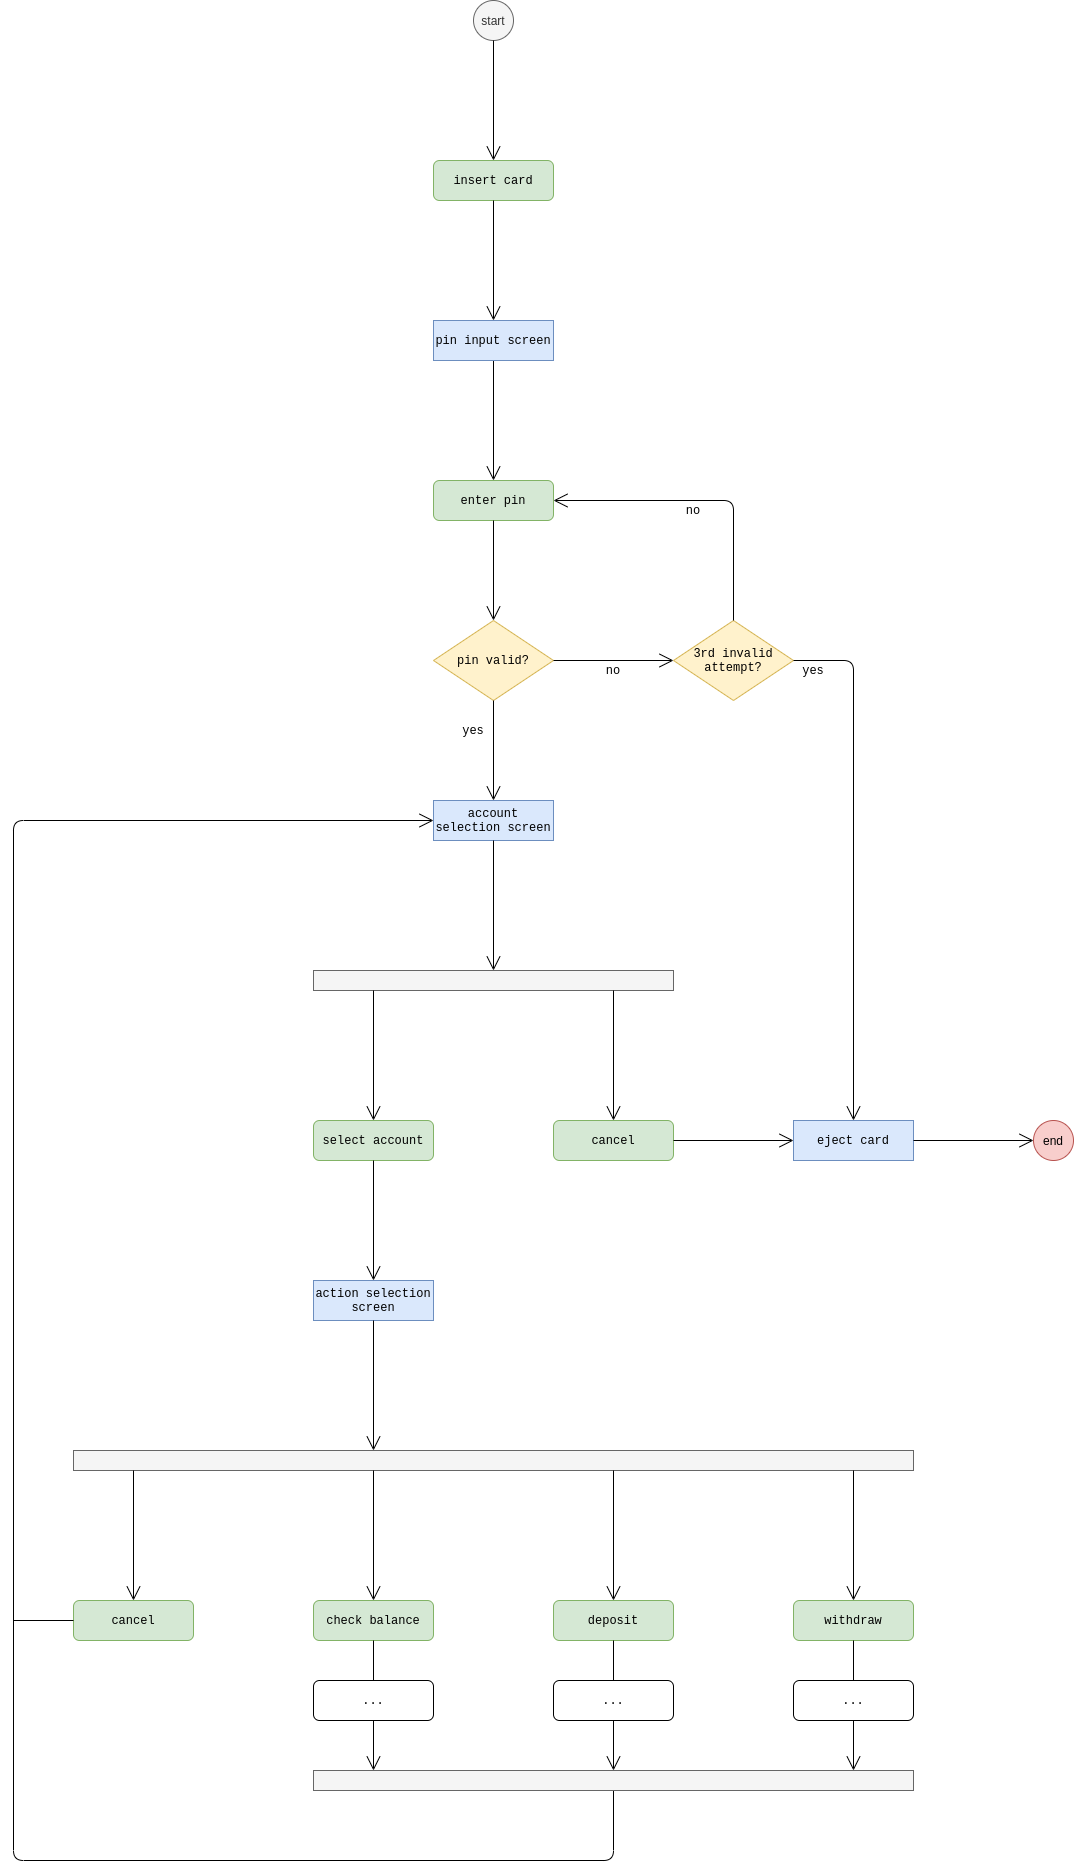

The diagram above was exported from draw.io. Its source (the exported page's mxGraphModel, read from the mxfile embedded in the PNG):
<mxGraphModel dx="2200" dy="1813" grid="1" gridSize="10" guides="1" tooltips="1" connect="1" arrows="1" fold="1" page="1" pageScale="1" pageWidth="850" pageHeight="1100" math="0" shadow="0">
  <root>
    <mxCell id="0" />
    <mxCell id="1" parent="0" />
    <mxCell id="f5XlnGI-PrZ9Zr5Y0vNG-1" value="start" style="ellipse;whiteSpace=wrap;html=1;aspect=fixed;fillColor=#f5f5f5;strokeColor=#666666;fontColor=#333333;" vertex="1" parent="1">
      <mxGeometry x="80" y="-120" width="40" height="40" as="geometry" />
    </mxCell>
    <mxCell id="f5XlnGI-PrZ9Zr5Y0vNG-2" value="insert card" style="rounded=1;whiteSpace=wrap;html=1;fontFamily=Courier New;fillColor=#d5e8d4;strokeColor=#82b366;" vertex="1" parent="1">
      <mxGeometry x="40" y="40" width="120" height="40" as="geometry" />
    </mxCell>
    <mxCell id="f5XlnGI-PrZ9Zr5Y0vNG-3" value="enter pin" style="rounded=1;whiteSpace=wrap;html=1;fontFamily=Courier New;fillColor=#d5e8d4;strokeColor=#82b366;" vertex="1" parent="1">
      <mxGeometry x="40" y="360" width="120" height="40" as="geometry" />
    </mxCell>
    <mxCell id="f5XlnGI-PrZ9Zr5Y0vNG-4" value="pin valid?" style="rhombus;whiteSpace=wrap;html=1;fontFamily=Courier New;fillColor=#fff2cc;strokeColor=#d6b656;" vertex="1" parent="1">
      <mxGeometry x="40" y="500" width="120" height="80" as="geometry" />
    </mxCell>
    <mxCell id="f5XlnGI-PrZ9Zr5Y0vNG-8" value="account selection screen" style="rounded=0;whiteSpace=wrap;html=1;fontFamily=Courier New;fillColor=#dae8fc;strokeColor=#6c8ebf;" vertex="1" parent="1">
      <mxGeometry x="40" y="680" width="120" height="40" as="geometry" />
    </mxCell>
    <mxCell id="f5XlnGI-PrZ9Zr5Y0vNG-9" value="action selection screen" style="rounded=0;whiteSpace=wrap;html=1;fontFamily=Courier New;fillColor=#dae8fc;strokeColor=#6c8ebf;" vertex="1" parent="1">
      <mxGeometry x="-80" y="1160" width="120" height="40" as="geometry" />
    </mxCell>
    <mxCell id="f5XlnGI-PrZ9Zr5Y0vNG-10" value="3rd invalid attempt?" style="rhombus;whiteSpace=wrap;html=1;fontFamily=Courier New;fillColor=#fff2cc;strokeColor=#d6b656;" vertex="1" parent="1">
      <mxGeometry x="280" y="500" width="120" height="80" as="geometry" />
    </mxCell>
    <mxCell id="f5XlnGI-PrZ9Zr5Y0vNG-11" value="eject card" style="rounded=0;whiteSpace=wrap;html=1;fontFamily=Courier New;fillColor=#dae8fc;strokeColor=#6c8ebf;" vertex="1" parent="1">
      <mxGeometry x="400" y="1000" width="120" height="40" as="geometry" />
    </mxCell>
    <mxCell id="f5XlnGI-PrZ9Zr5Y0vNG-14" value="" style="rounded=0;whiteSpace=wrap;html=1;fontFamily=Courier New;fillColor=#f5f5f5;strokeColor=#666666;fontColor=#333333;" vertex="1" parent="1">
      <mxGeometry x="-80" y="850" width="360" height="20" as="geometry" />
    </mxCell>
    <mxCell id="f5XlnGI-PrZ9Zr5Y0vNG-15" value="select account" style="rounded=1;whiteSpace=wrap;html=1;fontFamily=Courier New;fillColor=#d5e8d4;strokeColor=#82b366;" vertex="1" parent="1">
      <mxGeometry x="-80" y="1000" width="120" height="40" as="geometry" />
    </mxCell>
    <mxCell id="f5XlnGI-PrZ9Zr5Y0vNG-16" value="cancel" style="rounded=1;whiteSpace=wrap;html=1;fontFamily=Courier New;fillColor=#d5e8d4;strokeColor=#82b366;" vertex="1" parent="1">
      <mxGeometry x="160" y="1000" width="120" height="40" as="geometry" />
    </mxCell>
    <mxCell id="f5XlnGI-PrZ9Zr5Y0vNG-17" value="" style="rounded=0;whiteSpace=wrap;html=1;fontFamily=Courier New;fillColor=#f5f5f5;strokeColor=#666666;fontColor=#333333;" vertex="1" parent="1">
      <mxGeometry x="-320" y="1330" width="840" height="20" as="geometry" />
    </mxCell>
    <mxCell id="f5XlnGI-PrZ9Zr5Y0vNG-18" value="check balance" style="rounded=1;whiteSpace=wrap;html=1;fontFamily=Courier New;fillColor=#d5e8d4;strokeColor=#82b366;" vertex="1" parent="1">
      <mxGeometry x="-80" y="1480" width="120" height="40" as="geometry" />
    </mxCell>
    <mxCell id="f5XlnGI-PrZ9Zr5Y0vNG-19" value="deposit" style="rounded=1;whiteSpace=wrap;html=1;fontFamily=Courier New;fillColor=#d5e8d4;strokeColor=#82b366;" vertex="1" parent="1">
      <mxGeometry x="160" y="1480" width="120" height="40" as="geometry" />
    </mxCell>
    <mxCell id="f5XlnGI-PrZ9Zr5Y0vNG-20" value="withdraw" style="rounded=1;whiteSpace=wrap;html=1;fontFamily=Courier New;fillColor=#d5e8d4;strokeColor=#82b366;" vertex="1" parent="1">
      <mxGeometry x="400" y="1480" width="120" height="40" as="geometry" />
    </mxCell>
    <mxCell id="f5XlnGI-PrZ9Zr5Y0vNG-21" value="cancel" style="rounded=1;whiteSpace=wrap;html=1;fontFamily=Courier New;fillColor=#d5e8d4;strokeColor=#82b366;" vertex="1" parent="1">
      <mxGeometry x="-320" y="1480" width="120" height="40" as="geometry" />
    </mxCell>
    <mxCell id="f5XlnGI-PrZ9Zr5Y0vNG-22" value="" style="endArrow=open;endFill=1;endSize=12;html=1;fontFamily=Courier New;exitX=0.5;exitY=1;exitDx=0;exitDy=0;entryX=0;entryY=0.5;entryDx=0;entryDy=0;" edge="1" parent="1" source="f5XlnGI-PrZ9Zr5Y0vNG-37" target="f5XlnGI-PrZ9Zr5Y0vNG-8">
      <mxGeometry width="160" relative="1" as="geometry">
        <mxPoint x="-10" y="1330" as="sourcePoint" />
        <mxPoint x="150" y="1330" as="targetPoint" />
        <Array as="points">
          <mxPoint x="220" y="1740" />
          <mxPoint x="-380" y="1740" />
          <mxPoint x="-380" y="700" />
        </Array>
      </mxGeometry>
    </mxCell>
    <mxCell id="f5XlnGI-PrZ9Zr5Y0vNG-23" value="" style="endArrow=open;endFill=1;endSize=12;html=1;fontFamily=Courier New;exitX=0.5;exitY=1;exitDx=0;exitDy=0;" edge="1" parent="1" source="f5XlnGI-PrZ9Zr5Y0vNG-8">
      <mxGeometry width="160" relative="1" as="geometry">
        <mxPoint x="-10" y="960" as="sourcePoint" />
        <mxPoint x="100" y="850" as="targetPoint" />
      </mxGeometry>
    </mxCell>
    <mxCell id="f5XlnGI-PrZ9Zr5Y0vNG-24" value="" style="endArrow=open;endFill=1;endSize=12;html=1;fontFamily=Courier New;" edge="1" parent="1">
      <mxGeometry width="160" relative="1" as="geometry">
        <mxPoint x="-20" y="870" as="sourcePoint" />
        <mxPoint x="-20" y="1000" as="targetPoint" />
      </mxGeometry>
    </mxCell>
    <mxCell id="f5XlnGI-PrZ9Zr5Y0vNG-27" value="" style="endArrow=open;endFill=1;endSize=12;html=1;fontFamily=Courier New;" edge="1" parent="1">
      <mxGeometry width="160" relative="1" as="geometry">
        <mxPoint x="220" y="870" as="sourcePoint" />
        <mxPoint x="220" y="1000" as="targetPoint" />
      </mxGeometry>
    </mxCell>
    <mxCell id="f5XlnGI-PrZ9Zr5Y0vNG-28" value="" style="endArrow=open;endFill=1;endSize=12;html=1;fontFamily=Courier New;exitX=0.5;exitY=1;exitDx=0;exitDy=0;entryX=0.5;entryY=0;entryDx=0;entryDy=0;" edge="1" parent="1" source="f5XlnGI-PrZ9Zr5Y0vNG-15" target="f5XlnGI-PrZ9Zr5Y0vNG-9">
      <mxGeometry width="160" relative="1" as="geometry">
        <mxPoint x="-10" y="880" as="sourcePoint" />
        <mxPoint x="-10" y="1010" as="targetPoint" />
      </mxGeometry>
    </mxCell>
    <mxCell id="f5XlnGI-PrZ9Zr5Y0vNG-29" value="" style="endArrow=open;endFill=1;endSize=12;html=1;fontFamily=Courier New;" edge="1" parent="1">
      <mxGeometry width="160" relative="1" as="geometry">
        <mxPoint x="-20" y="1200" as="sourcePoint" />
        <mxPoint x="-20" y="1330" as="targetPoint" />
      </mxGeometry>
    </mxCell>
    <mxCell id="f5XlnGI-PrZ9Zr5Y0vNG-30" value="" style="endArrow=open;endFill=1;endSize=12;html=1;fontFamily=Courier New;" edge="1" parent="1">
      <mxGeometry width="160" relative="1" as="geometry">
        <mxPoint x="-260" y="1350" as="sourcePoint" />
        <mxPoint x="-260" y="1480" as="targetPoint" />
      </mxGeometry>
    </mxCell>
    <mxCell id="f5XlnGI-PrZ9Zr5Y0vNG-31" value="" style="endArrow=open;endFill=1;endSize=12;html=1;fontFamily=Courier New;" edge="1" parent="1">
      <mxGeometry width="160" relative="1" as="geometry">
        <mxPoint x="220" y="1350" as="sourcePoint" />
        <mxPoint x="220" y="1480" as="targetPoint" />
      </mxGeometry>
    </mxCell>
    <mxCell id="f5XlnGI-PrZ9Zr5Y0vNG-32" value="" style="endArrow=open;endFill=1;endSize=12;html=1;fontFamily=Courier New;" edge="1" parent="1">
      <mxGeometry width="160" relative="1" as="geometry">
        <mxPoint x="460" y="1350" as="sourcePoint" />
        <mxPoint x="460" y="1480" as="targetPoint" />
      </mxGeometry>
    </mxCell>
    <mxCell id="f5XlnGI-PrZ9Zr5Y0vNG-33" value="" style="endArrow=open;endFill=1;endSize=12;html=1;fontFamily=Courier New;" edge="1" parent="1">
      <mxGeometry width="160" relative="1" as="geometry">
        <mxPoint x="-20" y="1350" as="sourcePoint" />
        <mxPoint x="-20" y="1480" as="targetPoint" />
      </mxGeometry>
    </mxCell>
    <mxCell id="f5XlnGI-PrZ9Zr5Y0vNG-34" value="" style="endArrow=open;endFill=1;endSize=12;html=1;fontFamily=Courier New;" edge="1" parent="1">
      <mxGeometry width="160" relative="1" as="geometry">
        <mxPoint x="220" y="1520" as="sourcePoint" />
        <mxPoint x="220" y="1650" as="targetPoint" />
      </mxGeometry>
    </mxCell>
    <mxCell id="f5XlnGI-PrZ9Zr5Y0vNG-35" value="" style="endArrow=open;endFill=1;endSize=12;html=1;fontFamily=Courier New;" edge="1" parent="1">
      <mxGeometry width="160" relative="1" as="geometry">
        <mxPoint x="460" y="1520" as="sourcePoint" />
        <mxPoint x="460" y="1650" as="targetPoint" />
      </mxGeometry>
    </mxCell>
    <mxCell id="f5XlnGI-PrZ9Zr5Y0vNG-36" value="" style="endArrow=open;endFill=1;endSize=12;html=1;fontFamily=Courier New;" edge="1" parent="1">
      <mxGeometry width="160" relative="1" as="geometry">
        <mxPoint x="-20" y="1520" as="sourcePoint" />
        <mxPoint x="-20" y="1650" as="targetPoint" />
      </mxGeometry>
    </mxCell>
    <mxCell id="f5XlnGI-PrZ9Zr5Y0vNG-37" value="" style="rounded=0;whiteSpace=wrap;html=1;fontFamily=Courier New;fillColor=#f5f5f5;strokeColor=#666666;fontColor=#333333;" vertex="1" parent="1">
      <mxGeometry x="-80" y="1650" width="600" height="20" as="geometry" />
    </mxCell>
    <mxCell id="f5XlnGI-PrZ9Zr5Y0vNG-39" value="" style="endArrow=open;endFill=1;endSize=12;html=1;fontFamily=Courier New;entryX=0;entryY=0.5;entryDx=0;entryDy=0;exitX=1;exitY=0.5;exitDx=0;exitDy=0;" edge="1" parent="1" source="f5XlnGI-PrZ9Zr5Y0vNG-16" target="f5XlnGI-PrZ9Zr5Y0vNG-11">
      <mxGeometry width="160" relative="1" as="geometry">
        <mxPoint x="120" y="870" as="sourcePoint" />
        <mxPoint x="280" y="870" as="targetPoint" />
      </mxGeometry>
    </mxCell>
    <mxCell id="f5XlnGI-PrZ9Zr5Y0vNG-40" value="" style="endArrow=open;endFill=1;endSize=12;html=1;fontFamily=Courier New;entryX=0.5;entryY=0;entryDx=0;entryDy=0;exitX=1;exitY=0.5;exitDx=0;exitDy=0;" edge="1" parent="1" source="f5XlnGI-PrZ9Zr5Y0vNG-10" target="f5XlnGI-PrZ9Zr5Y0vNG-11">
      <mxGeometry width="160" relative="1" as="geometry">
        <mxPoint x="580" y="560" as="sourcePoint" />
        <mxPoint x="530" y="1030" as="targetPoint" />
        <Array as="points">
          <mxPoint x="460" y="540" />
        </Array>
      </mxGeometry>
    </mxCell>
    <mxCell id="f5XlnGI-PrZ9Zr5Y0vNG-41" value="" style="endArrow=open;endFill=1;endSize=12;html=1;fontFamily=Courier New;exitX=1;exitY=0.5;exitDx=0;exitDy=0;entryX=0;entryY=0.5;entryDx=0;entryDy=0;" edge="1" parent="1" source="f5XlnGI-PrZ9Zr5Y0vNG-11" target="f5XlnGI-PrZ9Zr5Y0vNG-42">
      <mxGeometry width="160" relative="1" as="geometry">
        <mxPoint x="650" y="1070" as="sourcePoint" />
        <mxPoint x="600" y="1020" as="targetPoint" />
      </mxGeometry>
    </mxCell>
    <mxCell id="f5XlnGI-PrZ9Zr5Y0vNG-42" value="end" style="ellipse;whiteSpace=wrap;html=1;aspect=fixed;fillColor=#f8cecc;strokeColor=#b85450;" vertex="1" parent="1">
      <mxGeometry x="640" y="1000" width="40" height="40" as="geometry" />
    </mxCell>
    <mxCell id="f5XlnGI-PrZ9Zr5Y0vNG-45" value="" style="endArrow=open;endFill=1;endSize=12;html=1;fontFamily=Courier New;exitX=1;exitY=0.5;exitDx=0;exitDy=0;entryX=0;entryY=0.5;entryDx=0;entryDy=0;" edge="1" parent="1" source="f5XlnGI-PrZ9Zr5Y0vNG-4" target="f5XlnGI-PrZ9Zr5Y0vNG-10">
      <mxGeometry width="160" relative="1" as="geometry">
        <mxPoint x="110" y="730" as="sourcePoint" />
        <mxPoint x="110" y="860" as="targetPoint" />
      </mxGeometry>
    </mxCell>
    <mxCell id="f5XlnGI-PrZ9Zr5Y0vNG-47" value="" style="endArrow=open;endFill=1;endSize=12;html=1;fontFamily=Courier New;exitX=0.5;exitY=1;exitDx=0;exitDy=0;entryX=0.5;entryY=0;entryDx=0;entryDy=0;" edge="1" parent="1" source="f5XlnGI-PrZ9Zr5Y0vNG-4" target="f5XlnGI-PrZ9Zr5Y0vNG-8">
      <mxGeometry width="160" relative="1" as="geometry">
        <mxPoint x="410" y="550" as="sourcePoint" />
        <mxPoint x="530" y="550" as="targetPoint" />
      </mxGeometry>
    </mxCell>
    <mxCell id="f5XlnGI-PrZ9Zr5Y0vNG-48" value="" style="endArrow=open;endFill=1;endSize=12;html=1;fontFamily=Courier New;exitX=0.5;exitY=1;exitDx=0;exitDy=0;entryX=0.5;entryY=0;entryDx=0;entryDy=0;" edge="1" parent="1" source="f5XlnGI-PrZ9Zr5Y0vNG-3" target="f5XlnGI-PrZ9Zr5Y0vNG-4">
      <mxGeometry width="160" relative="1" as="geometry">
        <mxPoint x="110" y="590" as="sourcePoint" />
        <mxPoint x="110" y="690" as="targetPoint" />
      </mxGeometry>
    </mxCell>
    <mxCell id="f5XlnGI-PrZ9Zr5Y0vNG-49" value="" style="endArrow=open;endFill=1;endSize=12;html=1;fontFamily=Courier New;entryX=0.5;entryY=0;entryDx=0;entryDy=0;exitX=0.5;exitY=1;exitDx=0;exitDy=0;" edge="1" parent="1" source="f5XlnGI-PrZ9Zr5Y0vNG-58" target="f5XlnGI-PrZ9Zr5Y0vNG-3">
      <mxGeometry width="160" relative="1" as="geometry">
        <mxPoint x="100" y="280" as="sourcePoint" />
        <mxPoint x="110" y="510" as="targetPoint" />
      </mxGeometry>
    </mxCell>
    <mxCell id="f5XlnGI-PrZ9Zr5Y0vNG-50" value="" style="endArrow=open;endFill=1;endSize=12;html=1;fontFamily=Courier New;exitX=0.5;exitY=1;exitDx=0;exitDy=0;entryX=0.5;entryY=0;entryDx=0;entryDy=0;" edge="1" parent="1" source="f5XlnGI-PrZ9Zr5Y0vNG-1" target="f5XlnGI-PrZ9Zr5Y0vNG-2">
      <mxGeometry width="160" relative="1" as="geometry">
        <mxPoint x="110" y="90" as="sourcePoint" />
        <mxPoint x="110" y="210" as="targetPoint" />
      </mxGeometry>
    </mxCell>
    <mxCell id="f5XlnGI-PrZ9Zr5Y0vNG-52" value="" style="endArrow=open;endFill=1;endSize=12;html=1;fontFamily=Courier New;exitX=0.5;exitY=0;exitDx=0;exitDy=0;entryX=1;entryY=0.5;entryDx=0;entryDy=0;" edge="1" parent="1" source="f5XlnGI-PrZ9Zr5Y0vNG-10" target="f5XlnGI-PrZ9Zr5Y0vNG-3">
      <mxGeometry width="160" relative="1" as="geometry">
        <mxPoint x="180" y="730" as="sourcePoint" />
        <mxPoint x="340" y="730" as="targetPoint" />
        <Array as="points">
          <mxPoint x="340" y="380" />
        </Array>
      </mxGeometry>
    </mxCell>
    <mxCell id="f5XlnGI-PrZ9Zr5Y0vNG-53" value="no" style="text;html=1;strokeColor=none;fillColor=none;align=center;verticalAlign=middle;whiteSpace=wrap;rounded=0;fontFamily=Courier New;" vertex="1" parent="1">
      <mxGeometry x="280" y="380" width="40" height="20" as="geometry" />
    </mxCell>
    <mxCell id="f5XlnGI-PrZ9Zr5Y0vNG-54" value="no" style="text;html=1;strokeColor=none;fillColor=none;align=center;verticalAlign=middle;whiteSpace=wrap;rounded=0;fontFamily=Courier New;" vertex="1" parent="1">
      <mxGeometry x="200" y="540" width="40" height="20" as="geometry" />
    </mxCell>
    <mxCell id="f5XlnGI-PrZ9Zr5Y0vNG-56" value="yes" style="text;html=1;strokeColor=none;fillColor=none;align=center;verticalAlign=middle;whiteSpace=wrap;rounded=0;fontFamily=Courier New;" vertex="1" parent="1">
      <mxGeometry x="60" y="600" width="40" height="20" as="geometry" />
    </mxCell>
    <mxCell id="f5XlnGI-PrZ9Zr5Y0vNG-58" value="pin input screen" style="rounded=0;whiteSpace=wrap;html=1;fontFamily=Courier New;fillColor=#dae8fc;strokeColor=#6c8ebf;" vertex="1" parent="1">
      <mxGeometry x="40" y="200" width="120" height="40" as="geometry" />
    </mxCell>
    <mxCell id="f5XlnGI-PrZ9Zr5Y0vNG-59" value="" style="endArrow=open;endFill=1;endSize=12;html=1;fontFamily=Courier New;entryX=0.5;entryY=0;entryDx=0;entryDy=0;exitX=0.5;exitY=1;exitDx=0;exitDy=0;" edge="1" parent="1" source="f5XlnGI-PrZ9Zr5Y0vNG-2" target="f5XlnGI-PrZ9Zr5Y0vNG-58">
      <mxGeometry width="160" relative="1" as="geometry">
        <mxPoint x="110" y="250" as="sourcePoint" />
        <mxPoint x="110" y="370" as="targetPoint" />
      </mxGeometry>
    </mxCell>
    <mxCell id="f5XlnGI-PrZ9Zr5Y0vNG-60" value="yes" style="text;html=1;strokeColor=none;fillColor=none;align=center;verticalAlign=middle;whiteSpace=wrap;rounded=0;fontFamily=Courier New;" vertex="1" parent="1">
      <mxGeometry x="400" y="540" width="40" height="20" as="geometry" />
    </mxCell>
    <mxCell id="f5XlnGI-PrZ9Zr5Y0vNG-61" value="" style="endArrow=none;html=1;fontFamily=Courier New;exitX=0;exitY=0.5;exitDx=0;exitDy=0;" edge="1" parent="1" source="f5XlnGI-PrZ9Zr5Y0vNG-21">
      <mxGeometry width="50" height="50" relative="1" as="geometry">
        <mxPoint x="230" y="1490" as="sourcePoint" />
        <mxPoint x="-380" y="1500" as="targetPoint" />
      </mxGeometry>
    </mxCell>
    <mxCell id="f5XlnGI-PrZ9Zr5Y0vNG-62" value="..." style="rounded=1;whiteSpace=wrap;html=1;fontFamily=Courier New;" vertex="1" parent="1">
      <mxGeometry x="-80" y="1560" width="120" height="40" as="geometry" />
    </mxCell>
    <mxCell id="f5XlnGI-PrZ9Zr5Y0vNG-63" value="..." style="rounded=1;whiteSpace=wrap;html=1;fontFamily=Courier New;" vertex="1" parent="1">
      <mxGeometry x="160" y="1560" width="120" height="40" as="geometry" />
    </mxCell>
    <mxCell id="f5XlnGI-PrZ9Zr5Y0vNG-66" value="..." style="rounded=1;whiteSpace=wrap;html=1;fontFamily=Courier New;" vertex="1" parent="1">
      <mxGeometry x="400" y="1560" width="120" height="40" as="geometry" />
    </mxCell>
  </root>
</mxGraphModel>